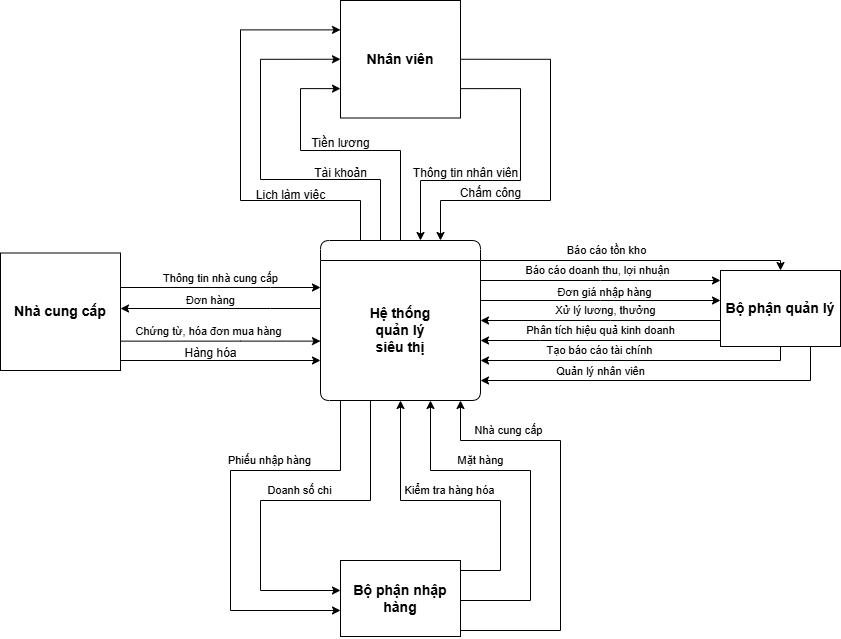

The diagram above was exported from draw.io. Its source (the exported page's mxGraphModel, read from the mxfile embedded in the PNG):
<mxGraphModel dx="679" dy="400" grid="1" gridSize="10" guides="1" tooltips="1" connect="1" arrows="1" fold="1" page="1" pageScale="1" pageWidth="1169" pageHeight="827" math="0" shadow="0">
  <root>
    <mxCell id="0" />
    <mxCell id="1" parent="0" />
    <mxCell id="r4HTkkbdZ0VmW0VIp5wF-17" style="rounded=0;orthogonalLoop=1;jettySize=auto;html=1;edgeStyle=orthogonalEdgeStyle;" parent="1" source="r4HTkkbdZ0VmW0VIp5wF-12" target="EfGkLtAQaOSHbSjD28bd-1" edge="1">
      <mxGeometry relative="1" as="geometry">
        <Array as="points">
          <mxPoint x="470" y="347" />
          <mxPoint x="470" y="347" />
        </Array>
      </mxGeometry>
    </mxCell>
    <mxCell id="r4HTkkbdZ0VmW0VIp5wF-18" value="Thông tin nhà cung cấp" style="edgeLabel;html=1;align=center;verticalAlign=middle;resizable=0;points=[];" parent="r4HTkkbdZ0VmW0VIp5wF-17" vertex="1" connectable="0">
      <mxGeometry x="0.5171" y="-1" relative="1" as="geometry">
        <mxPoint x="-52" y="-10" as="offset" />
      </mxGeometry>
    </mxCell>
    <mxCell id="r4HTkkbdZ0VmW0VIp5wF-20" style="edgeStyle=orthogonalEdgeStyle;rounded=0;orthogonalLoop=1;jettySize=auto;html=1;" parent="1" source="EfGkLtAQaOSHbSjD28bd-1" target="r4HTkkbdZ0VmW0VIp5wF-19" edge="1">
      <mxGeometry relative="1" as="geometry">
        <Array as="points">
          <mxPoint x="980" y="320" />
        </Array>
      </mxGeometry>
    </mxCell>
    <mxCell id="r4HTkkbdZ0VmW0VIp5wF-21" value="Báo cáo tồn kho" style="edgeLabel;html=1;align=center;verticalAlign=middle;resizable=0;points=[];" parent="r4HTkkbdZ0VmW0VIp5wF-20" vertex="1" connectable="0">
      <mxGeometry x="-0.0605" relative="1" as="geometry">
        <mxPoint x="-20" y="-10" as="offset" />
      </mxGeometry>
    </mxCell>
    <mxCell id="LF00lFulIBHQOgKWUVxw-4" style="edgeStyle=orthogonalEdgeStyle;rounded=0;orthogonalLoop=1;jettySize=auto;html=1;exitX=0.25;exitY=0;exitDx=0;exitDy=0;entryX=0;entryY=0.25;entryDx=0;entryDy=0;" edge="1" parent="1" source="EfGkLtAQaOSHbSjD28bd-1" target="LF00lFulIBHQOgKWUVxw-3">
      <mxGeometry relative="1" as="geometry">
        <Array as="points">
          <mxPoint x="560" y="260" />
          <mxPoint x="440" y="260" />
          <mxPoint x="440" y="89" />
        </Array>
      </mxGeometry>
    </mxCell>
    <mxCell id="LF00lFulIBHQOgKWUVxw-6" style="edgeStyle=orthogonalEdgeStyle;rounded=0;orthogonalLoop=1;jettySize=auto;html=1;exitX=0.5;exitY=0;exitDx=0;exitDy=0;entryX=0;entryY=0.5;entryDx=0;entryDy=0;" edge="1" parent="1" source="EfGkLtAQaOSHbSjD28bd-1" target="LF00lFulIBHQOgKWUVxw-3">
      <mxGeometry relative="1" as="geometry">
        <Array as="points">
          <mxPoint x="580" y="300" />
          <mxPoint x="580" y="239" />
          <mxPoint x="460" y="239" />
          <mxPoint x="460" y="119" />
        </Array>
      </mxGeometry>
    </mxCell>
    <mxCell id="LF00lFulIBHQOgKWUVxw-8" style="edgeStyle=orthogonalEdgeStyle;rounded=0;orthogonalLoop=1;jettySize=auto;html=1;exitX=0.5;exitY=0;exitDx=0;exitDy=0;entryX=0;entryY=0.75;entryDx=0;entryDy=0;" edge="1" parent="1" source="EfGkLtAQaOSHbSjD28bd-1" target="LF00lFulIBHQOgKWUVxw-3">
      <mxGeometry relative="1" as="geometry">
        <Array as="points">
          <mxPoint x="600" y="210" />
          <mxPoint x="500" y="210" />
          <mxPoint x="500" y="148" />
        </Array>
      </mxGeometry>
    </mxCell>
    <mxCell id="EfGkLtAQaOSHbSjD28bd-1" value="" style="swimlane;fontStyle=0;childLayout=stackLayout;horizontal=1;startSize=20;fillColor=#ffffff;horizontalStack=0;resizeParent=1;resizeParentMax=0;resizeLast=0;collapsible=0;marginBottom=0;swimlaneFillColor=#ffffff;rounded=1;" parent="1" vertex="1">
      <mxGeometry x="520" y="300" width="160" height="160" as="geometry" />
    </mxCell>
    <mxCell id="EfGkLtAQaOSHbSjD28bd-2" value="&lt;font style=&quot;font-size: 14px;&quot;&gt;&lt;b&gt;Hệ thống&lt;/b&gt;&lt;/font&gt;&lt;div style=&quot;font-size: 14px;&quot;&gt;&lt;font style=&quot;font-size: 14px;&quot;&gt;&lt;b&gt;quản lý&lt;/b&gt;&lt;/font&gt;&lt;/div&gt;&lt;div style=&quot;font-size: 14px;&quot;&gt;&lt;font style=&quot;font-size: 14px;&quot;&gt;&lt;b&gt;siêu thị&lt;/b&gt;&lt;/font&gt;&lt;/div&gt;" style="text;html=1;align=center;verticalAlign=middle;whiteSpace=wrap;rounded=1;" parent="EfGkLtAQaOSHbSjD28bd-1" vertex="1">
      <mxGeometry y="20" width="160" height="140" as="geometry" />
    </mxCell>
    <mxCell id="r4HTkkbdZ0VmW0VIp5wF-13" style="edgeStyle=orthogonalEdgeStyle;rounded=0;orthogonalLoop=1;jettySize=auto;html=1;" parent="1" source="EfGkLtAQaOSHbSjD28bd-1" target="r4HTkkbdZ0VmW0VIp5wF-12" edge="1">
      <mxGeometry relative="1" as="geometry">
        <Array as="points">
          <mxPoint x="470" y="368" />
          <mxPoint x="470" y="368" />
        </Array>
      </mxGeometry>
    </mxCell>
    <mxCell id="r4HTkkbdZ0VmW0VIp5wF-14" value="Đơn hàng" style="edgeLabel;html=1;align=center;verticalAlign=middle;resizable=0;points=[];" parent="r4HTkkbdZ0VmW0VIp5wF-13" vertex="1" connectable="0">
      <mxGeometry x="-0.2984" y="1" relative="1" as="geometry">
        <mxPoint x="-40" y="-9" as="offset" />
      </mxGeometry>
    </mxCell>
    <mxCell id="r4HTkkbdZ0VmW0VIp5wF-15" style="edgeStyle=orthogonalEdgeStyle;rounded=0;orthogonalLoop=1;jettySize=auto;html=1;exitX=1;exitY=0.75;exitDx=0;exitDy=0;" parent="1" source="r4HTkkbdZ0VmW0VIp5wF-12" target="EfGkLtAQaOSHbSjD28bd-1" edge="1">
      <mxGeometry relative="1" as="geometry">
        <mxPoint x="290" y="96" as="sourcePoint" />
        <mxPoint x="570.0000000000001" y="300" as="targetPoint" />
        <Array as="points">
          <mxPoint x="440" y="400" />
          <mxPoint x="440" y="400" />
        </Array>
      </mxGeometry>
    </mxCell>
    <mxCell id="r4HTkkbdZ0VmW0VIp5wF-16" value="Chứng từ, hóa đơn mua hàng" style="edgeLabel;html=1;align=center;verticalAlign=middle;resizable=0;points=[];" parent="r4HTkkbdZ0VmW0VIp5wF-15" vertex="1" connectable="0">
      <mxGeometry x="-0.0082" y="1" relative="1" as="geometry">
        <mxPoint x="-11" y="-9" as="offset" />
      </mxGeometry>
    </mxCell>
    <mxCell id="LF00lFulIBHQOgKWUVxw-1" style="edgeStyle=orthogonalEdgeStyle;rounded=0;orthogonalLoop=1;jettySize=auto;html=1;exitX=1;exitY=1;exitDx=0;exitDy=0;" edge="1" parent="1" source="r4HTkkbdZ0VmW0VIp5wF-12" target="EfGkLtAQaOSHbSjD28bd-2">
      <mxGeometry relative="1" as="geometry">
        <Array as="points">
          <mxPoint x="320" y="420" />
        </Array>
      </mxGeometry>
    </mxCell>
    <mxCell id="r4HTkkbdZ0VmW0VIp5wF-12" value="&lt;font style=&quot;font-size: 14px;&quot;&gt;&lt;b&gt;Nhà cung cấp&lt;/b&gt;&lt;/font&gt;" style="rounded=0;whiteSpace=wrap;html=1;" parent="1" vertex="1">
      <mxGeometry x="200" y="312.5" width="120" height="117.5" as="geometry" />
    </mxCell>
    <mxCell id="r4HTkkbdZ0VmW0VIp5wF-22" style="edgeStyle=orthogonalEdgeStyle;rounded=0;orthogonalLoop=1;jettySize=auto;html=1;" parent="1" source="EfGkLtAQaOSHbSjD28bd-1" target="r4HTkkbdZ0VmW0VIp5wF-19" edge="1">
      <mxGeometry relative="1" as="geometry">
        <Array as="points">
          <mxPoint x="800" y="340" />
          <mxPoint x="800" y="340" />
        </Array>
      </mxGeometry>
    </mxCell>
    <mxCell id="r4HTkkbdZ0VmW0VIp5wF-27" value="Báo cáo doanh thu, lợi nhuận" style="edgeLabel;html=1;align=center;verticalAlign=middle;resizable=0;points=[];" parent="r4HTkkbdZ0VmW0VIp5wF-22" vertex="1" connectable="0">
      <mxGeometry x="-0.0252" y="2" relative="1" as="geometry">
        <mxPoint y="-8" as="offset" />
      </mxGeometry>
    </mxCell>
    <mxCell id="r4HTkkbdZ0VmW0VIp5wF-23" style="edgeStyle=orthogonalEdgeStyle;rounded=0;orthogonalLoop=1;jettySize=auto;html=1;" parent="1" source="EfGkLtAQaOSHbSjD28bd-1" target="r4HTkkbdZ0VmW0VIp5wF-19" edge="1">
      <mxGeometry relative="1" as="geometry">
        <Array as="points">
          <mxPoint x="800" y="360" />
          <mxPoint x="800" y="360" />
        </Array>
        <mxPoint x="679.9999999999998" y="364.0000000000001" as="sourcePoint" />
        <mxPoint x="919.9999999999998" y="371.9999999999999" as="targetPoint" />
      </mxGeometry>
    </mxCell>
    <mxCell id="r4HTkkbdZ0VmW0VIp5wF-28" value="Đơn giá nhập hàng" style="edgeLabel;html=1;align=center;verticalAlign=middle;resizable=0;points=[];" parent="r4HTkkbdZ0VmW0VIp5wF-23" vertex="1" connectable="0">
      <mxGeometry x="0.0284" y="1" relative="1" as="geometry">
        <mxPoint y="-7" as="offset" />
      </mxGeometry>
    </mxCell>
    <mxCell id="r4HTkkbdZ0VmW0VIp5wF-24" style="edgeStyle=orthogonalEdgeStyle;rounded=0;orthogonalLoop=1;jettySize=auto;html=1;" parent="1" source="r4HTkkbdZ0VmW0VIp5wF-19" target="EfGkLtAQaOSHbSjD28bd-1" edge="1">
      <mxGeometry relative="1" as="geometry">
        <Array as="points">
          <mxPoint x="810" y="380" />
          <mxPoint x="810" y="380" />
        </Array>
      </mxGeometry>
    </mxCell>
    <mxCell id="r4HTkkbdZ0VmW0VIp5wF-29" value="Xử lý lương, thưởng" style="edgeLabel;html=1;align=center;verticalAlign=middle;resizable=0;points=[];" parent="r4HTkkbdZ0VmW0VIp5wF-24" vertex="1" connectable="0">
      <mxGeometry x="-0.0386" y="1" relative="1" as="geometry">
        <mxPoint y="-11" as="offset" />
      </mxGeometry>
    </mxCell>
    <mxCell id="r4HTkkbdZ0VmW0VIp5wF-25" style="edgeStyle=orthogonalEdgeStyle;rounded=0;orthogonalLoop=1;jettySize=auto;html=1;" parent="1" source="r4HTkkbdZ0VmW0VIp5wF-19" target="EfGkLtAQaOSHbSjD28bd-1" edge="1">
      <mxGeometry relative="1" as="geometry">
        <Array as="points">
          <mxPoint x="740" y="400" />
          <mxPoint x="740" y="400" />
        </Array>
      </mxGeometry>
    </mxCell>
    <mxCell id="r4HTkkbdZ0VmW0VIp5wF-30" value="Phân tích hiệu quả kinh doanh" style="edgeLabel;html=1;align=center;verticalAlign=middle;resizable=0;points=[];" parent="r4HTkkbdZ0VmW0VIp5wF-25" vertex="1" connectable="0">
      <mxGeometry x="0.0822" y="-1" relative="1" as="geometry">
        <mxPoint x="10" y="-9" as="offset" />
      </mxGeometry>
    </mxCell>
    <mxCell id="r4HTkkbdZ0VmW0VIp5wF-26" style="edgeStyle=orthogonalEdgeStyle;rounded=0;orthogonalLoop=1;jettySize=auto;html=1;exitX=0.5;exitY=1;exitDx=0;exitDy=0;" parent="1" source="r4HTkkbdZ0VmW0VIp5wF-19" target="EfGkLtAQaOSHbSjD28bd-1" edge="1">
      <mxGeometry relative="1" as="geometry">
        <Array as="points">
          <mxPoint x="980" y="420" />
        </Array>
      </mxGeometry>
    </mxCell>
    <mxCell id="r4HTkkbdZ0VmW0VIp5wF-31" value="Tạo báo cáo tài chính" style="edgeLabel;html=1;align=center;verticalAlign=middle;resizable=0;points=[];" parent="r4HTkkbdZ0VmW0VIp5wF-26" vertex="1" connectable="0">
      <mxGeometry x="0.2303" y="-1" relative="1" as="geometry">
        <mxPoint x="-2" y="-9" as="offset" />
      </mxGeometry>
    </mxCell>
    <mxCell id="bbA1HGJCLRvtzwm_xINW-1" style="edgeStyle=orthogonalEdgeStyle;rounded=0;orthogonalLoop=1;jettySize=auto;html=1;exitX=0.75;exitY=1;exitDx=0;exitDy=0;" parent="1" source="r4HTkkbdZ0VmW0VIp5wF-19" target="EfGkLtAQaOSHbSjD28bd-2" edge="1">
      <mxGeometry relative="1" as="geometry">
        <Array as="points">
          <mxPoint x="1010" y="440" />
        </Array>
      </mxGeometry>
    </mxCell>
    <mxCell id="bbA1HGJCLRvtzwm_xINW-2" value="Quản lý nhân viên" style="edgeLabel;html=1;align=center;verticalAlign=middle;resizable=0;points=[];" parent="bbA1HGJCLRvtzwm_xINW-1" vertex="1" connectable="0">
      <mxGeometry x="0.5" y="-2" relative="1" as="geometry">
        <mxPoint x="29" y="-7" as="offset" />
      </mxGeometry>
    </mxCell>
    <mxCell id="r4HTkkbdZ0VmW0VIp5wF-19" value="&lt;font style=&quot;font-size: 14px;&quot;&gt;&lt;b&gt;Bộ phận quản lý&lt;/b&gt;&lt;/font&gt;" style="rounded=0;whiteSpace=wrap;html=1;" parent="1" vertex="1">
      <mxGeometry x="920" y="330" width="120" height="76" as="geometry" />
    </mxCell>
    <mxCell id="r4HTkkbdZ0VmW0VIp5wF-35" style="edgeStyle=orthogonalEdgeStyle;rounded=0;orthogonalLoop=1;jettySize=auto;html=1;exitX=1;exitY=0.25;exitDx=0;exitDy=0;" parent="1" source="r4HTkkbdZ0VmW0VIp5wF-32" target="EfGkLtAQaOSHbSjD28bd-1" edge="1">
      <mxGeometry relative="1" as="geometry">
        <Array as="points">
          <mxPoint x="660" y="630" />
          <mxPoint x="700" y="630" />
          <mxPoint x="700" y="560" />
          <mxPoint x="600" y="560" />
        </Array>
      </mxGeometry>
    </mxCell>
    <mxCell id="r4HTkkbdZ0VmW0VIp5wF-40" value="Kiểm tra hàng hóa" style="edgeLabel;html=1;align=center;verticalAlign=middle;resizable=0;points=[];" parent="r4HTkkbdZ0VmW0VIp5wF-35" vertex="1" connectable="0">
      <mxGeometry x="0.066" y="-2" relative="1" as="geometry">
        <mxPoint y="-8" as="offset" />
      </mxGeometry>
    </mxCell>
    <mxCell id="r4HTkkbdZ0VmW0VIp5wF-36" style="edgeStyle=orthogonalEdgeStyle;rounded=0;orthogonalLoop=1;jettySize=auto;html=1;exitX=1;exitY=0.5;exitDx=0;exitDy=0;" parent="1" source="r4HTkkbdZ0VmW0VIp5wF-32" target="EfGkLtAQaOSHbSjD28bd-1" edge="1">
      <mxGeometry relative="1" as="geometry">
        <Array as="points">
          <mxPoint x="660" y="660" />
          <mxPoint x="730" y="660" />
          <mxPoint x="730" y="530" />
          <mxPoint x="630" y="530" />
        </Array>
      </mxGeometry>
    </mxCell>
    <mxCell id="r4HTkkbdZ0VmW0VIp5wF-39" value="Mặt hàng" style="edgeLabel;html=1;align=center;verticalAlign=middle;resizable=0;points=[];" parent="r4HTkkbdZ0VmW0VIp5wF-36" vertex="1" connectable="0">
      <mxGeometry x="0.366" y="-2" relative="1" as="geometry">
        <mxPoint x="2" y="-8" as="offset" />
      </mxGeometry>
    </mxCell>
    <mxCell id="r4HTkkbdZ0VmW0VIp5wF-37" style="edgeStyle=orthogonalEdgeStyle;rounded=0;orthogonalLoop=1;jettySize=auto;html=1;" parent="1" source="r4HTkkbdZ0VmW0VIp5wF-32" target="EfGkLtAQaOSHbSjD28bd-1" edge="1">
      <mxGeometry relative="1" as="geometry">
        <Array as="points">
          <mxPoint x="760" y="690" />
          <mxPoint x="760" y="500" />
          <mxPoint x="660" y="500" />
        </Array>
      </mxGeometry>
    </mxCell>
    <mxCell id="r4HTkkbdZ0VmW0VIp5wF-38" value="Nhà cung cấp" style="edgeLabel;html=1;align=center;verticalAlign=middle;resizable=0;points=[];" parent="r4HTkkbdZ0VmW0VIp5wF-37" vertex="1" connectable="0">
      <mxGeometry x="0.5894" relative="1" as="geometry">
        <mxPoint y="-10" as="offset" />
      </mxGeometry>
    </mxCell>
    <mxCell id="r4HTkkbdZ0VmW0VIp5wF-41" style="edgeStyle=orthogonalEdgeStyle;rounded=0;orthogonalLoop=1;jettySize=auto;html=1;" parent="1" source="EfGkLtAQaOSHbSjD28bd-1" target="r4HTkkbdZ0VmW0VIp5wF-32" edge="1">
      <mxGeometry relative="1" as="geometry">
        <Array as="points">
          <mxPoint x="570" y="560" />
          <mxPoint x="460" y="560" />
          <mxPoint x="460" y="650" />
        </Array>
      </mxGeometry>
    </mxCell>
    <mxCell id="r4HTkkbdZ0VmW0VIp5wF-42" value="Doanh số chi" style="edgeLabel;html=1;align=center;verticalAlign=middle;resizable=0;points=[];" parent="r4HTkkbdZ0VmW0VIp5wF-41" vertex="1" connectable="0">
      <mxGeometry x="-0.0993" relative="1" as="geometry">
        <mxPoint y="-10" as="offset" />
      </mxGeometry>
    </mxCell>
    <mxCell id="r4HTkkbdZ0VmW0VIp5wF-32" value="&lt;font style=&quot;font-size: 14px;&quot;&gt;&lt;b&gt;Bộ phận nhập hàng&lt;/b&gt;&lt;/font&gt;" style="rounded=0;whiteSpace=wrap;html=1;" parent="1" vertex="1">
      <mxGeometry x="540" y="620" width="120" height="76" as="geometry" />
    </mxCell>
    <mxCell id="r4HTkkbdZ0VmW0VIp5wF-33" style="edgeStyle=orthogonalEdgeStyle;rounded=0;orthogonalLoop=1;jettySize=auto;html=1;" parent="1" source="EfGkLtAQaOSHbSjD28bd-1" target="r4HTkkbdZ0VmW0VIp5wF-32" edge="1">
      <mxGeometry relative="1" as="geometry">
        <Array as="points">
          <mxPoint x="540" y="530" />
          <mxPoint x="430" y="530" />
          <mxPoint x="430" y="670" />
        </Array>
      </mxGeometry>
    </mxCell>
    <mxCell id="r4HTkkbdZ0VmW0VIp5wF-34" value="Phiếu nhập hàng" style="edgeLabel;html=1;align=center;verticalAlign=middle;resizable=0;points=[];" parent="r4HTkkbdZ0VmW0VIp5wF-33" vertex="1" connectable="0">
      <mxGeometry x="-0.3419" relative="1" as="geometry">
        <mxPoint y="-10" as="offset" />
      </mxGeometry>
    </mxCell>
    <mxCell id="LF00lFulIBHQOgKWUVxw-2" value="Hàng hóa" style="text;html=1;align=center;verticalAlign=middle;resizable=0;points=[];autosize=1;strokeColor=none;fillColor=none;" vertex="1" parent="1">
      <mxGeometry x="370" y="398" width="80" height="30" as="geometry" />
    </mxCell>
    <mxCell id="LF00lFulIBHQOgKWUVxw-10" style="edgeStyle=orthogonalEdgeStyle;rounded=0;orthogonalLoop=1;jettySize=auto;html=1;exitX=1;exitY=0.75;exitDx=0;exitDy=0;" edge="1" parent="1" source="LF00lFulIBHQOgKWUVxw-3" target="EfGkLtAQaOSHbSjD28bd-1">
      <mxGeometry relative="1" as="geometry">
        <Array as="points">
          <mxPoint x="720" y="148" />
          <mxPoint x="720" y="240" />
          <mxPoint x="620" y="240" />
        </Array>
      </mxGeometry>
    </mxCell>
    <mxCell id="LF00lFulIBHQOgKWUVxw-12" style="edgeStyle=orthogonalEdgeStyle;rounded=0;orthogonalLoop=1;jettySize=auto;html=1;exitX=1;exitY=0.5;exitDx=0;exitDy=0;entryX=0.75;entryY=0;entryDx=0;entryDy=0;" edge="1" parent="1" source="LF00lFulIBHQOgKWUVxw-3" target="EfGkLtAQaOSHbSjD28bd-1">
      <mxGeometry relative="1" as="geometry">
        <Array as="points">
          <mxPoint x="750" y="119" />
          <mxPoint x="750" y="260" />
          <mxPoint x="640" y="260" />
        </Array>
      </mxGeometry>
    </mxCell>
    <mxCell id="LF00lFulIBHQOgKWUVxw-3" value="&lt;span style=&quot;font-size: 14px;&quot;&gt;&lt;b&gt;Nhân viên&lt;/b&gt;&lt;/span&gt;" style="rounded=0;whiteSpace=wrap;html=1;" vertex="1" parent="1">
      <mxGeometry x="540" y="60" width="120" height="117.5" as="geometry" />
    </mxCell>
    <mxCell id="LF00lFulIBHQOgKWUVxw-5" value="Lịch làm việc" style="text;html=1;align=center;verticalAlign=middle;resizable=0;points=[];autosize=1;strokeColor=none;fillColor=none;" vertex="1" parent="1">
      <mxGeometry x="445" y="240" width="90" height="30" as="geometry" />
    </mxCell>
    <mxCell id="LF00lFulIBHQOgKWUVxw-7" value="Tài khoản" style="text;html=1;align=center;verticalAlign=middle;resizable=0;points=[];autosize=1;strokeColor=none;fillColor=none;" vertex="1" parent="1">
      <mxGeometry x="500" y="218" width="80" height="30" as="geometry" />
    </mxCell>
    <mxCell id="LF00lFulIBHQOgKWUVxw-9" value="Tiền lương" style="text;html=1;align=center;verticalAlign=middle;resizable=0;points=[];autosize=1;strokeColor=none;fillColor=none;" vertex="1" parent="1">
      <mxGeometry x="500" y="188" width="80" height="30" as="geometry" />
    </mxCell>
    <mxCell id="LF00lFulIBHQOgKWUVxw-11" value="Thông tin nhân viên" style="text;html=1;align=center;verticalAlign=middle;resizable=0;points=[];autosize=1;strokeColor=none;fillColor=none;" vertex="1" parent="1">
      <mxGeometry x="600" y="218" width="130" height="30" as="geometry" />
    </mxCell>
    <mxCell id="LF00lFulIBHQOgKWUVxw-13" value="Chấm công" style="text;html=1;align=center;verticalAlign=middle;resizable=0;points=[];autosize=1;strokeColor=none;fillColor=none;" vertex="1" parent="1">
      <mxGeometry x="650" y="238" width="80" height="30" as="geometry" />
    </mxCell>
  </root>
</mxGraphModel>